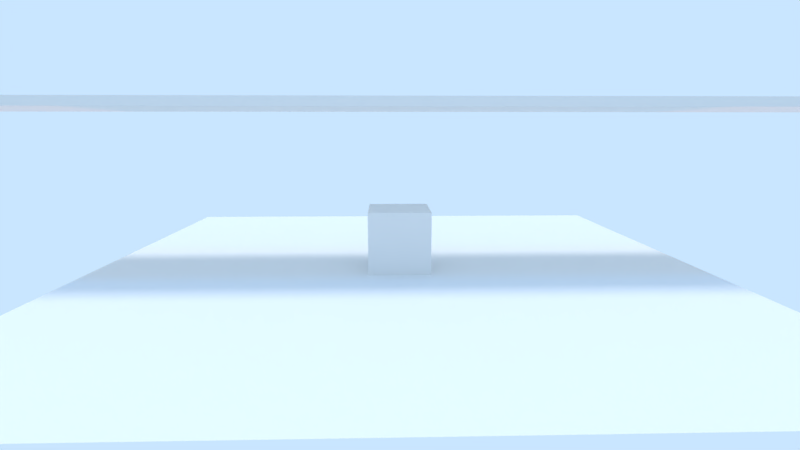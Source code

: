 # Source: street.blend  (saved by Blender 2.79.6; exported with 4.5.12 LTS)
import bpy
from mathutils import Matrix  # noqa: F401  (used for matrix-valued properties, if any)

bpy.ops.wm.read_factory_settings(use_empty=True)
scene = bpy.context.scene
scene.name = 'Scene'

# ---- collections
col_collection_1 = bpy.data.collections.new('Collection 1'); scene.collection.children.link(col_collection_1)

# ---- materials (node trees are filled in below, after node groups)
mat_materiais_001 = bpy.data.materials.new('Materiais_001')
mat_materiais_001.alpha_threshold = 0.0
mat_materiais_001.use_transparent_shadow = False
mat_materiais_001.specular_color = (0.5, 0.5, 0.5)
mat_materiais_001.roughness = 0.5
mat_materiais = bpy.data.materials.new('Materiais')
mat_materiais.alpha_threshold = 0.0
mat_materiais.use_transparent_shadow = False
mat_materiais.roughness = 0.5
mat_materiais.specular_intensity = 1.0
mat_ground = bpy.data.materials.new('Ground')
mat_ground.alpha_threshold = 0.0
mat_ground.use_transparent_shadow = False
mat_ground.roughness = 0.5
mat_ground.specular_intensity = 1.0
mat_ground.line_color = (0.0, 0.0, 0.0, 1.0)

# ---- material node trees

# ---- world
world_world = bpy.data.worlds.new('World'); scene.world = world_world
world_world.color = (0.5853, 0.7879, 1.0)
world_world.use_sun_shadow = False
world_world.sun_shadow_jitter_overblur = 0.0

# ---- cameras
cam_camera_002 = bpy.data.cameras.new('Camera.002')
cam_camera_002.clip_end = 100.0
cam_camera_002.lens = 35.0
cam_camera_002.sensor_width = 32.0
cam_camera_002.sensor_height = 18.0
cam_camera_002.dof.focus_distance = 0.0
cam_camera_002.dof.aperture_fstop = 128.0
cam_camera_002.dof.aperture_blades = 6
cam_camera_001 = bpy.data.cameras.new('Camera.001')
cam_camera_001.clip_end = 100.0
cam_camera_001.lens = 35.0
cam_camera_001.sensor_width = 32.0
cam_camera_001.sensor_height = 18.0
cam_camera_001.ortho_scale = 7.314
cam_camera_001.dof.focus_distance = 0.0
cam_camera_001.dof.aperture_fstop = 128.0
cam_camera_001.dof.aperture_blades = 6
cam_camera = bpy.data.cameras.new('Camera')
cam_camera.clip_end = 5e+05
cam_camera.lens = 20.0
cam_camera.sensor_width = 32.0
cam_camera.sensor_height = 18.0
cam_camera.ortho_scale = 7.314
cam_camera.dof.focus_distance = 0.0
cam_camera.dof.aperture_fstop = 128.0

# ---- lights
light_lamp_003 = bpy.data.lights.new('Lamp.003', 'SUN')
light_lamp_003.transmission_factor = 0.0
light_lamp_003.cutoff_distance = 30.0
light_lamp_003.angle = 0.1993
light_lamp_003.energy = 0.3
light_lamp_003.shadow_buffer_clip_start = 1.001
light_lamp_003.shadow_soft_size = 0.1
light_lamp_003.shadow_cascade_max_distance = 1000.0
light_lamp = bpy.data.lights.new('Lamp', 'SUN')
light_lamp.transmission_factor = 0.0
light_lamp.angle = 0.1993
light_lamp.energy = 0.3
light_lamp.shadow_buffer_clip_start = 0.5
light_lamp.shadow_soft_size = 0.1
light_lamp.shadow_cascade_max_distance = 1000.0
light_lamp_002 = bpy.data.lights.new('Lamp.002', 'SUN')
light_lamp_002.color = (1.0, 0.2858, 0.003573)
light_lamp_002.transmission_factor = 0.0
light_lamp_002.cutoff_distance = 30.0
light_lamp_002.angle = 0.1993
light_lamp_002.energy = 0.4
light_lamp_002.shadow_buffer_clip_start = 1.001
light_lamp_002.shadow_soft_size = 0.1
light_lamp_002.shadow_cascade_max_distance = 1000.0
light_lamp_001 = bpy.data.lights.new('Lamp.001', 'SUN')
light_lamp_001.color = (0.002057, 0.3427, 1.0)
light_lamp_001.transmission_factor = 0.0
light_lamp_001.cutoff_distance = 30.0
light_lamp_001.angle = 0.1993
light_lamp_001.energy = 0.4
light_lamp_001.shadow_buffer_clip_start = 1.001
light_lamp_001.shadow_soft_size = 0.1
light_lamp_001.shadow_cascade_max_distance = 1000.0
light_sun = bpy.data.lights.new('Sun', 'SUN')
light_sun.transmission_factor = 0.0
light_sun.cutoff_distance = 42.0
light_sun.angle = 0.1993
light_sun.energy = 1.0
light_sun.shadow_buffer_clip_start = 1.001
light_sun.shadow_soft_size = 0.1
light_sun.shadow_cascade_max_distance = 1000.0

# ---- meshes
me_cubo_002 = bpy.data.meshes.new('Cubo.002')
me_cubo_002.from_pydata([(-0.9483, -1.0, -1.0), (-0.9483, -1.0, 1.0), (-0.9483, 1.0, -1.0), (-0.9483, 1.0, 1.0), (0.9483, -1.0, -1.0), (0.9483, -1.0, 1.0), (0.9483, 1.0, -1.0), (0.9483, 1.0, 1.0)], [], [(1, 2, 0), (3, 6, 2), (7, 4, 6), (5, 0, 4), (6, 0, 2), (3, 5, 7), (1, 3, 2), (3, 7, 6), (7, 5, 4), (5, 1, 0), (6, 4, 0), (3, 1, 5)])
_uv = me_cubo_002.uv_layers.new(name='Cubo-mesh-map-0')
_uv.uv.foreach_set('vector', [-1.339, 0.0309, 2.339, 0.9691, 2.339, 0.0309, -1.339, 0.0309, 2.339, 0.9691, 2.339, 0.0309, -1.339, 0.0309, 2.339, 0.9691, 2.339, 0.0309, -1.339, 0.0309, 2.339, 0.9691, 2.339, 0.0309, -1.339, 0.0309, 2.339, 0.9691, 2.339, 0.0309, -1.339, 0.0309, 2.339, 0.9691, 2.339, 0.0309, -1.339, 0.0309, -1.339, 0.9691, 2.339, 0.9691, -1.339, 0.0309, -1.339, 0.9691, 2.339, 0.9691, -1.339, 0.0309, -1.339, 0.9691, 2.339, 0.9691, -1.339, 0.0309, -1.339, 0.9691, 2.339, 0.9691, -1.339, 0.0309, -1.339, 0.9691, 2.339, 0.9691, -1.339, 0.0309, -1.339, 0.9691, 2.339, 0.9691])
me_cubo_002.materials.append(mat_materiais_001)
me_cubo_002.use_remesh_preserve_volume = False
me_cubo_002.use_remesh_preserve_attributes = False
me_cubo_002.use_mirror_vertex_groups = False
me_cubo_002.update()
me_cubo = bpy.data.meshes.new('Cubo')
me_cubo.from_pydata([(-1.0, -1.0, -1.0), (-1.0, -1.0, 1.0), (-1.0, 1.0, -1.0), (-1.0, 1.0, 1.0), (1.0, -1.0, -1.0), (1.0, -1.0, 1.0), (1.0, 1.0, -1.0), (1.0, 1.0, 1.0)], [], [(0, 1, 3, 2), (2, 3, 7, 6), (6, 7, 5, 4), (4, 5, 1, 0), (2, 6, 4, 0), (7, 3, 1, 5)])
me_cubo.materials.append(mat_materiais)
me_cubo.use_remesh_preserve_volume = False
me_cubo.use_remesh_preserve_attributes = False
me_cubo.use_mirror_vertex_groups = False
me_cubo.update()
me_plane = bpy.data.meshes.new('Plane')
me_plane.from_pydata([(-1.0, -1.0, 0.0), (1.0, -1.0, 0.0), (-1.0, 1.0, 0.0), (1.0, 1.0, 0.0)], [], [(0, 1, 3, 2)])
me_plane.materials.append(mat_ground)
me_plane.use_remesh_preserve_volume = False
me_plane.use_remesh_preserve_attributes = False
me_plane.use_mirror_vertex_groups = False
me_plane.update()

# ---- objects
ob_rua_001 = bpy.data.objects.new('rua.001', me_cubo_002)
ob_lamp_004 = bpy.data.objects.new('Lamp.004', light_lamp_003)
ob_camera_002 = bpy.data.objects.new('Camera.002', cam_camera_002)
ob_camera_001 = bpy.data.objects.new('Camera.001', cam_camera_001)
ob_lamp_003 = bpy.data.objects.new('Lamp.003', light_lamp)
ob_cubo = bpy.data.objects.new('Cubo', me_cubo)
ob_lamp_002 = bpy.data.objects.new('Lamp.002', light_lamp_002)
ob_lamp_001 = bpy.data.objects.new('Lamp.001', light_lamp_001)
ob_plane = bpy.data.objects.new('Plane', me_plane)
ob_lamp = bpy.data.objects.new('Lamp', light_sun)
ob_camera = bpy.data.objects.new('Camera', cam_camera)

# ---- transforms, parenting, visibility, modifiers, constraints
ob_rua_001.location = (0.8994, 0.5652, 5.384)
ob_rua_001.rotation_euler = (3.142, -0.0, 0.0)
ob_rua_001.scale = (-16.71, -2.17, -0.1506)
ob_rua_001.lineart.crease_threshold = 0.0
ob_lamp_004.location = (4.076, 1.005, 32.86)
ob_lamp_004.rotation_euler = (0.6503, 0.05522, 1.866)
ob_lamp_004.lineart.crease_threshold = 0.0
ob_camera_002.location = (41.21, 9.411, 79.14)
ob_camera_002.rotation_euler = (0.4707, 0.03997, 1.719)
ob_camera_002.lineart.crease_threshold = 0.0
ob_camera_001.location = (41.21, 9.411, 77.99)
ob_camera_001.rotation_euler = (0.4707, 0.03997, 1.719)
ob_camera_001.color = (0.8, 0.8, 0.8, 1.0)
ob_camera_001.lineart.crease_threshold = 0.0
ob_lamp_003.location = (4.076, 1.005, 31.71)
ob_lamp_003.rotation_euler = (0.6503, 0.05522, 1.866)
ob_lamp_003.scale = (1.0, 1.0, 1.0)
ob_lamp_003.color = (0.8, 0.8, 0.8, 1.0)
ob_lamp_003.lineart.crease_threshold = 0.0
ob_cubo.location = (0.0, -0.3647, 1.0)
ob_cubo.lineart.crease_threshold = 0.0
ob_lamp_002.location = (7.781, 4.307, 6.73)
ob_lamp_002.rotation_euler = (3.142, -0.0, 0.0)
ob_lamp_002.lock_rotations_4d = False
ob_lamp_002.empty_display_type = 'ARROWS'
ob_lamp_002.color = (0.0, 0.0, 0.0, 0.0)
ob_lamp_002.hide_select = True
ob_lamp_002.lineart.crease_threshold = 0.0
ob_lamp_001.location = (7.781, 4.307, 6.73)
ob_lamp_001.lock_rotations_4d = False
ob_lamp_001.empty_display_type = 'ARROWS'
ob_lamp_001.color = (0.0, 0.0, 0.0, 0.0)
ob_lamp_001.hide_select = True
ob_lamp_001.lineart.crease_threshold = 0.0
ob_plane.location = (0.0, 0.0, 0.0)
ob_plane.scale = (10.0, 10.0, 10.0)
ob_plane.lineart.crease_threshold = 0.0
ob_lamp.location = (10.31, 3.409, 14.65)
ob_lamp.rotation_euler = (0.6503, 0.05522, 1.866)
ob_lamp.lock_rotations_4d = False
ob_lamp.empty_display_type = 'ARROWS'
ob_lamp.color = (0.0, 0.0, 0.0, 0.0)
ob_lamp.hide_select = True
ob_lamp.lineart.crease_threshold = 0.0
ob_camera.location = (-0.4003, -16.75, 4.48)
ob_camera.rotation_euler = (1.387, -6.554e-07, -0.02645)
ob_camera.lock_rotations_4d = False
ob_camera.empty_display_type = 'ARROWS'
ob_camera.color = (0.0, 0.0, 0.0, 0.0)
ob_camera.hide_select = True
ob_camera.display_type = 'WIRE'
ob_camera.lineart.crease_threshold = 0.0

# ---- collection membership
col_collection_1.objects.link(ob_rua_001)
col_collection_1.objects.link(ob_lamp_004)
col_collection_1.objects.link(ob_camera_002)
col_collection_1.objects.link(ob_camera_001)
col_collection_1.objects.link(ob_lamp_003)
col_collection_1.objects.link(ob_cubo)
col_collection_1.objects.link(ob_lamp_002)
col_collection_1.objects.link(ob_lamp_001)
col_collection_1.objects.link(ob_plane)
col_collection_1.objects.link(ob_lamp)
col_collection_1.objects.link(ob_camera)

# ---- scene / render settings (as saved in the file)
scene.camera = ob_camera
scene.frame_start = 1; scene.frame_end = 250; scene.frame_set(1)
scene.render.engine = 'BLENDER_EEVEE_NEXT'
scene.render.resolution_x = 1280
scene.render.resolution_y = 720
scene.render.dither_intensity = 0.0
scene.cycles.use_denoising = False
scene.cycles.samples = 128
scene.cycles.sampling_pattern = 'TABULATED_SOBOL'
scene.cycles.use_adaptive_sampling = False
scene.cycles.use_light_tree = False
scene.view_settings.view_transform = 'Standard'
bpy.context.view_layer.update()
